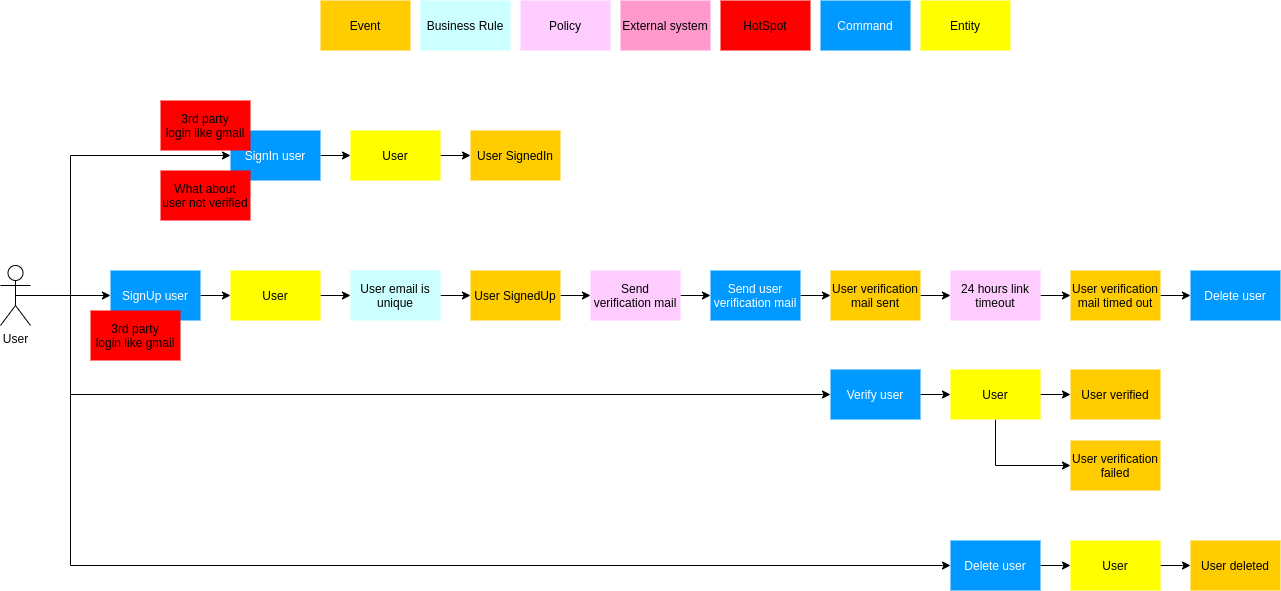

The diagram above was exported from draw.io. Its source (the exported page's mxGraphModel, read from the mxfile embedded in the PNG):
<mxGraphModel dx="1422" dy="816" grid="1" gridSize="10" guides="1" tooltips="1" connect="1" arrows="1" fold="1" page="1" pageScale="1" pageWidth="1169" pageHeight="827" math="0" shadow="0">
  <root>
    <mxCell id="0" />
    <mxCell id="1" parent="0" />
    <mxCell id="Yx7O7Yuk3evTRra0ATZZ-1" value="Event" style="rounded=0;whiteSpace=wrap;html=1;fillColor=#ffcc00;strokeColor=none;" parent="1" vertex="1">
      <mxGeometry x="340" y="70" width="90" height="50" as="geometry" />
    </mxCell>
    <mxCell id="Yx7O7Yuk3evTRra0ATZZ-2" value="Business Rule" style="rounded=0;whiteSpace=wrap;html=1;fillColor=#ccffff;strokeColor=none;" parent="1" vertex="1">
      <mxGeometry x="440" y="70" width="90" height="50" as="geometry" />
    </mxCell>
    <mxCell id="Yx7O7Yuk3evTRra0ATZZ-3" value="Policy" style="rounded=0;whiteSpace=wrap;html=1;fillColor=#ffccff;strokeColor=none;" parent="1" vertex="1">
      <mxGeometry x="540" y="70" width="90" height="50" as="geometry" />
    </mxCell>
    <mxCell id="Yx7O7Yuk3evTRra0ATZZ-4" value="External system" style="rounded=0;whiteSpace=wrap;html=1;fillColor=#ff99cc;strokeColor=none;" parent="1" vertex="1">
      <mxGeometry x="640" y="70" width="90" height="50" as="geometry" />
    </mxCell>
    <mxCell id="Yx7O7Yuk3evTRra0ATZZ-5" value="HotSpot" style="rounded=0;whiteSpace=wrap;html=1;fillColor=#ff0000;strokeColor=none;" parent="1" vertex="1">
      <mxGeometry x="740" y="70" width="90" height="50" as="geometry" />
    </mxCell>
    <mxCell id="Yx7O7Yuk3evTRra0ATZZ-6" value="Command" style="rounded=0;whiteSpace=wrap;html=1;fillColor=#0099ff;strokeColor=none;fontColor=#FFFFFF;" parent="1" vertex="1">
      <mxGeometry x="840" y="70" width="90" height="50" as="geometry" />
    </mxCell>
    <mxCell id="Yx7O7Yuk3evTRra0ATZZ-7" value="User SignedIn" style="rounded=0;whiteSpace=wrap;html=1;fillColor=#ffcc00;strokeColor=none;" parent="1" vertex="1">
      <mxGeometry x="490" y="200" width="90" height="50" as="geometry" />
    </mxCell>
    <mxCell id="Yx7O7Yuk3evTRra0ATZZ-34" style="edgeStyle=orthogonalEdgeStyle;rounded=0;orthogonalLoop=1;jettySize=auto;html=1;exitX=1;exitY=0.5;exitDx=0;exitDy=0;entryX=0;entryY=0.5;entryDx=0;entryDy=0;fontColor=#FFFFFF;" parent="1" source="Yx7O7Yuk3evTRra0ATZZ-8" target="Yx7O7Yuk3evTRra0ATZZ-32" edge="1">
      <mxGeometry relative="1" as="geometry" />
    </mxCell>
    <mxCell id="Yx7O7Yuk3evTRra0ATZZ-8" value="User SignedUp" style="rounded=0;whiteSpace=wrap;html=1;fillColor=#ffcc00;strokeColor=none;" parent="1" vertex="1">
      <mxGeometry x="490" y="340" width="90" height="50" as="geometry" />
    </mxCell>
    <mxCell id="Yx7O7Yuk3evTRra0ATZZ-39" style="edgeStyle=orthogonalEdgeStyle;rounded=0;orthogonalLoop=1;jettySize=auto;html=1;exitX=1;exitY=0.5;exitDx=0;exitDy=0;entryX=0;entryY=0.5;entryDx=0;entryDy=0;fontColor=#FFFFFF;" parent="1" source="Yx7O7Yuk3evTRra0ATZZ-9" target="Yx7O7Yuk3evTRra0ATZZ-38" edge="1">
      <mxGeometry relative="1" as="geometry" />
    </mxCell>
    <mxCell id="Yx7O7Yuk3evTRra0ATZZ-9" value="User verification&lt;br&gt;mail sent" style="rounded=0;whiteSpace=wrap;html=1;fillColor=#ffcc00;strokeColor=none;" parent="1" vertex="1">
      <mxGeometry x="850" y="340" width="90" height="50" as="geometry" />
    </mxCell>
    <mxCell id="Yx7O7Yuk3evTRra0ATZZ-58" style="edgeStyle=orthogonalEdgeStyle;rounded=0;orthogonalLoop=1;jettySize=auto;html=1;exitX=1;exitY=0.5;exitDx=0;exitDy=0;fontColor=#000000;" parent="1" source="Yx7O7Yuk3evTRra0ATZZ-10" target="Yx7O7Yuk3evTRra0ATZZ-57" edge="1">
      <mxGeometry relative="1" as="geometry" />
    </mxCell>
    <mxCell id="Yx7O7Yuk3evTRra0ATZZ-10" value="User verification&lt;br&gt;mail timed out" style="rounded=0;whiteSpace=wrap;html=1;fillColor=#ffcc00;strokeColor=none;" parent="1" vertex="1">
      <mxGeometry x="1090" y="340" width="90" height="50" as="geometry" />
    </mxCell>
    <mxCell id="Yx7O7Yuk3evTRra0ATZZ-11" value="User verified" style="rounded=0;whiteSpace=wrap;html=1;fillColor=#ffcc00;strokeColor=none;" parent="1" vertex="1">
      <mxGeometry x="1090" y="439" width="90" height="50" as="geometry" />
    </mxCell>
    <mxCell id="Yx7O7Yuk3evTRra0ATZZ-12" value="User verification&lt;br&gt;failed" style="rounded=0;whiteSpace=wrap;html=1;fillColor=#ffcc00;strokeColor=none;" parent="1" vertex="1">
      <mxGeometry x="1090" y="510" width="90" height="50" as="geometry" />
    </mxCell>
    <mxCell id="Yx7O7Yuk3evTRra0ATZZ-13" value="User deleted" style="rounded=0;whiteSpace=wrap;html=1;fillColor=#ffcc00;strokeColor=none;" parent="1" vertex="1">
      <mxGeometry x="1210" y="610" width="90" height="50" as="geometry" />
    </mxCell>
    <mxCell id="Yx7O7Yuk3evTRra0ATZZ-14" value="Entity" style="rounded=0;whiteSpace=wrap;html=1;fillColor=#ffff00;strokeColor=none;" parent="1" vertex="1">
      <mxGeometry x="940" y="70" width="90" height="50" as="geometry" />
    </mxCell>
    <mxCell id="Yx7O7Yuk3evTRra0ATZZ-18" style="edgeStyle=orthogonalEdgeStyle;rounded=0;orthogonalLoop=1;jettySize=auto;html=1;exitX=1;exitY=0.5;exitDx=0;exitDy=0;entryX=0;entryY=0.5;entryDx=0;entryDy=0;fontColor=#FFFFFF;" parent="1" source="Yx7O7Yuk3evTRra0ATZZ-15" target="Yx7O7Yuk3evTRra0ATZZ-16" edge="1">
      <mxGeometry relative="1" as="geometry" />
    </mxCell>
    <mxCell id="Yx7O7Yuk3evTRra0ATZZ-15" value="SignIn user" style="rounded=0;whiteSpace=wrap;html=1;fillColor=#0099ff;strokeColor=none;fontColor=#FFFFFF;" parent="1" vertex="1">
      <mxGeometry x="250" y="200" width="90" height="50" as="geometry" />
    </mxCell>
    <mxCell id="Yx7O7Yuk3evTRra0ATZZ-19" style="edgeStyle=orthogonalEdgeStyle;rounded=0;orthogonalLoop=1;jettySize=auto;html=1;exitX=1;exitY=0.5;exitDx=0;exitDy=0;entryX=0;entryY=0.5;entryDx=0;entryDy=0;fontColor=#FFFFFF;" parent="1" source="Yx7O7Yuk3evTRra0ATZZ-16" target="Yx7O7Yuk3evTRra0ATZZ-7" edge="1">
      <mxGeometry relative="1" as="geometry" />
    </mxCell>
    <mxCell id="Yx7O7Yuk3evTRra0ATZZ-16" value="User" style="rounded=0;whiteSpace=wrap;html=1;fillColor=#ffff00;strokeColor=none;" parent="1" vertex="1">
      <mxGeometry x="370" y="200" width="90" height="50" as="geometry" />
    </mxCell>
    <mxCell id="Yx7O7Yuk3evTRra0ATZZ-20" value="3rd party&lt;br&gt;login like gmail" style="rounded=0;whiteSpace=wrap;html=1;fillColor=#ff0000;strokeColor=none;" parent="1" vertex="1">
      <mxGeometry x="180" y="170" width="90" height="50" as="geometry" />
    </mxCell>
    <mxCell id="Yx7O7Yuk3evTRra0ATZZ-21" value="What about&lt;br&gt;user not verified" style="rounded=0;whiteSpace=wrap;html=1;fillColor=#ff0000;strokeColor=none;" parent="1" vertex="1">
      <mxGeometry x="180" y="240" width="90" height="50" as="geometry" />
    </mxCell>
    <mxCell id="Yx7O7Yuk3evTRra0ATZZ-24" style="edgeStyle=orthogonalEdgeStyle;rounded=0;orthogonalLoop=1;jettySize=auto;html=1;exitX=1;exitY=0.5;exitDx=0;exitDy=0;entryX=0;entryY=0.5;entryDx=0;entryDy=0;fontColor=#FFFFFF;" parent="1" source="Yx7O7Yuk3evTRra0ATZZ-22" target="Yx7O7Yuk3evTRra0ATZZ-8" edge="1">
      <mxGeometry relative="1" as="geometry" />
    </mxCell>
    <mxCell id="Yx7O7Yuk3evTRra0ATZZ-22" value="User email is unique" style="rounded=0;whiteSpace=wrap;html=1;fillColor=#ccffff;strokeColor=none;" parent="1" vertex="1">
      <mxGeometry x="370" y="340" width="90" height="50" as="geometry" />
    </mxCell>
    <mxCell id="Yx7O7Yuk3evTRra0ATZZ-31" style="edgeStyle=orthogonalEdgeStyle;rounded=0;orthogonalLoop=1;jettySize=auto;html=1;exitX=1;exitY=0.5;exitDx=0;exitDy=0;entryX=0;entryY=0.5;entryDx=0;entryDy=0;fontColor=#FFFFFF;" parent="1" source="Yx7O7Yuk3evTRra0ATZZ-25" target="Yx7O7Yuk3evTRra0ATZZ-29" edge="1">
      <mxGeometry relative="1" as="geometry" />
    </mxCell>
    <mxCell id="Yx7O7Yuk3evTRra0ATZZ-25" value="SignUp user" style="rounded=0;whiteSpace=wrap;html=1;fillColor=#0099ff;strokeColor=none;fontColor=#FFFFFF;" parent="1" vertex="1">
      <mxGeometry x="130" y="340" width="90" height="50" as="geometry" />
    </mxCell>
    <mxCell id="Yx7O7Yuk3evTRra0ATZZ-30" style="edgeStyle=orthogonalEdgeStyle;rounded=0;orthogonalLoop=1;jettySize=auto;html=1;exitX=1;exitY=0.5;exitDx=0;exitDy=0;entryX=0;entryY=0.5;entryDx=0;entryDy=0;fontColor=#FFFFFF;" parent="1" source="Yx7O7Yuk3evTRra0ATZZ-29" target="Yx7O7Yuk3evTRra0ATZZ-22" edge="1">
      <mxGeometry relative="1" as="geometry" />
    </mxCell>
    <mxCell id="Yx7O7Yuk3evTRra0ATZZ-29" value="User" style="rounded=0;whiteSpace=wrap;html=1;fillColor=#ffff00;strokeColor=none;" parent="1" vertex="1">
      <mxGeometry x="250" y="340" width="90" height="50" as="geometry" />
    </mxCell>
    <mxCell id="Yx7O7Yuk3evTRra0ATZZ-36" style="edgeStyle=orthogonalEdgeStyle;rounded=0;orthogonalLoop=1;jettySize=auto;html=1;exitX=1;exitY=0.5;exitDx=0;exitDy=0;entryX=0;entryY=0.5;entryDx=0;entryDy=0;fontColor=#FFFFFF;" parent="1" source="Yx7O7Yuk3evTRra0ATZZ-32" target="Yx7O7Yuk3evTRra0ATZZ-35" edge="1">
      <mxGeometry relative="1" as="geometry" />
    </mxCell>
    <mxCell id="Yx7O7Yuk3evTRra0ATZZ-32" value="Send verification mail" style="rounded=0;whiteSpace=wrap;html=1;fillColor=#ffccff;strokeColor=none;" parent="1" vertex="1">
      <mxGeometry x="610" y="340" width="90" height="50" as="geometry" />
    </mxCell>
    <mxCell id="Yx7O7Yuk3evTRra0ATZZ-37" style="edgeStyle=orthogonalEdgeStyle;rounded=0;orthogonalLoop=1;jettySize=auto;html=1;exitX=1;exitY=0.5;exitDx=0;exitDy=0;fontColor=#FFFFFF;" parent="1" source="Yx7O7Yuk3evTRra0ATZZ-35" target="Yx7O7Yuk3evTRra0ATZZ-9" edge="1">
      <mxGeometry relative="1" as="geometry" />
    </mxCell>
    <mxCell id="Yx7O7Yuk3evTRra0ATZZ-35" value="Send user verification mail" style="rounded=0;whiteSpace=wrap;html=1;fillColor=#0099ff;strokeColor=none;fontColor=#FFFFFF;" parent="1" vertex="1">
      <mxGeometry x="730" y="340" width="90" height="50" as="geometry" />
    </mxCell>
    <mxCell id="Yx7O7Yuk3evTRra0ATZZ-40" style="edgeStyle=orthogonalEdgeStyle;rounded=0;orthogonalLoop=1;jettySize=auto;html=1;exitX=1;exitY=0.5;exitDx=0;exitDy=0;entryX=0;entryY=0.5;entryDx=0;entryDy=0;fontColor=#FFFFFF;" parent="1" source="Yx7O7Yuk3evTRra0ATZZ-38" target="Yx7O7Yuk3evTRra0ATZZ-10" edge="1">
      <mxGeometry relative="1" as="geometry" />
    </mxCell>
    <mxCell id="Yx7O7Yuk3evTRra0ATZZ-38" value="24 hours link timeout" style="rounded=0;whiteSpace=wrap;html=1;fillColor=#ffccff;strokeColor=none;" parent="1" vertex="1">
      <mxGeometry x="970" y="340" width="90" height="50" as="geometry" />
    </mxCell>
    <mxCell id="Yx7O7Yuk3evTRra0ATZZ-45" style="edgeStyle=orthogonalEdgeStyle;rounded=0;orthogonalLoop=1;jettySize=auto;html=1;exitX=1;exitY=0.5;exitDx=0;exitDy=0;entryX=0;entryY=0.5;entryDx=0;entryDy=0;fontColor=#FFFFFF;" parent="1" source="Yx7O7Yuk3evTRra0ATZZ-41" target="Yx7O7Yuk3evTRra0ATZZ-43" edge="1">
      <mxGeometry relative="1" as="geometry" />
    </mxCell>
    <mxCell id="Yx7O7Yuk3evTRra0ATZZ-41" value="Verify user" style="rounded=0;whiteSpace=wrap;html=1;fillColor=#0099ff;strokeColor=none;fontColor=#FFFFFF;" parent="1" vertex="1">
      <mxGeometry x="850" y="439" width="90" height="50" as="geometry" />
    </mxCell>
    <mxCell id="Yx7O7Yuk3evTRra0ATZZ-44" style="edgeStyle=orthogonalEdgeStyle;rounded=0;orthogonalLoop=1;jettySize=auto;html=1;exitX=1;exitY=0.5;exitDx=0;exitDy=0;entryX=0;entryY=0.5;entryDx=0;entryDy=0;fontColor=#FFFFFF;" parent="1" source="Yx7O7Yuk3evTRra0ATZZ-43" target="Yx7O7Yuk3evTRra0ATZZ-11" edge="1">
      <mxGeometry relative="1" as="geometry" />
    </mxCell>
    <mxCell id="Yx7O7Yuk3evTRra0ATZZ-46" style="edgeStyle=orthogonalEdgeStyle;rounded=0;orthogonalLoop=1;jettySize=auto;html=1;exitX=0.5;exitY=1;exitDx=0;exitDy=0;entryX=0;entryY=0.5;entryDx=0;entryDy=0;fontColor=#FFFFFF;" parent="1" source="Yx7O7Yuk3evTRra0ATZZ-43" target="Yx7O7Yuk3evTRra0ATZZ-12" edge="1">
      <mxGeometry relative="1" as="geometry" />
    </mxCell>
    <mxCell id="Yx7O7Yuk3evTRra0ATZZ-43" value="User" style="rounded=0;whiteSpace=wrap;html=1;fillColor=#ffff00;strokeColor=none;" parent="1" vertex="1">
      <mxGeometry x="970" y="439" width="90" height="50" as="geometry" />
    </mxCell>
    <mxCell id="Yx7O7Yuk3evTRra0ATZZ-49" style="edgeStyle=orthogonalEdgeStyle;rounded=0;orthogonalLoop=1;jettySize=auto;html=1;exitX=1;exitY=0.5;exitDx=0;exitDy=0;entryX=0;entryY=0.5;entryDx=0;entryDy=0;fontColor=#FFFFFF;" parent="1" source="Yx7O7Yuk3evTRra0ATZZ-47" target="Yx7O7Yuk3evTRra0ATZZ-48" edge="1">
      <mxGeometry relative="1" as="geometry" />
    </mxCell>
    <mxCell id="Yx7O7Yuk3evTRra0ATZZ-47" value="Delete user" style="rounded=0;whiteSpace=wrap;html=1;fillColor=#0099ff;strokeColor=none;fontColor=#FFFFFF;" parent="1" vertex="1">
      <mxGeometry x="970" y="610" width="90" height="50" as="geometry" />
    </mxCell>
    <mxCell id="Yx7O7Yuk3evTRra0ATZZ-50" style="edgeStyle=orthogonalEdgeStyle;rounded=0;orthogonalLoop=1;jettySize=auto;html=1;exitX=1;exitY=0.5;exitDx=0;exitDy=0;entryX=0;entryY=0.5;entryDx=0;entryDy=0;fontColor=#FFFFFF;" parent="1" source="Yx7O7Yuk3evTRra0ATZZ-48" target="Yx7O7Yuk3evTRra0ATZZ-13" edge="1">
      <mxGeometry relative="1" as="geometry" />
    </mxCell>
    <mxCell id="Yx7O7Yuk3evTRra0ATZZ-48" value="User" style="rounded=0;whiteSpace=wrap;html=1;fillColor=#ffff00;strokeColor=none;" parent="1" vertex="1">
      <mxGeometry x="1090" y="610" width="90" height="50" as="geometry" />
    </mxCell>
    <mxCell id="Yx7O7Yuk3evTRra0ATZZ-52" style="edgeStyle=orthogonalEdgeStyle;rounded=0;orthogonalLoop=1;jettySize=auto;html=1;exitX=0.5;exitY=0.5;exitDx=0;exitDy=0;exitPerimeter=0;entryX=0;entryY=0.5;entryDx=0;entryDy=0;fontColor=#FFFFFF;" parent="1" source="Yx7O7Yuk3evTRra0ATZZ-51" target="Yx7O7Yuk3evTRra0ATZZ-25" edge="1">
      <mxGeometry relative="1" as="geometry" />
    </mxCell>
    <mxCell id="Yx7O7Yuk3evTRra0ATZZ-53" style="edgeStyle=orthogonalEdgeStyle;rounded=0;orthogonalLoop=1;jettySize=auto;html=1;exitX=0.5;exitY=0.5;exitDx=0;exitDy=0;exitPerimeter=0;entryX=0;entryY=0.5;entryDx=0;entryDy=0;fontColor=#000000;" parent="1" source="Yx7O7Yuk3evTRra0ATZZ-51" target="Yx7O7Yuk3evTRra0ATZZ-41" edge="1">
      <mxGeometry relative="1" as="geometry">
        <Array as="points">
          <mxPoint x="90" y="365" />
          <mxPoint x="90" y="464" />
        </Array>
      </mxGeometry>
    </mxCell>
    <mxCell id="Yx7O7Yuk3evTRra0ATZZ-54" style="edgeStyle=orthogonalEdgeStyle;rounded=0;orthogonalLoop=1;jettySize=auto;html=1;exitX=0.5;exitY=0.5;exitDx=0;exitDy=0;exitPerimeter=0;entryX=0;entryY=0.5;entryDx=0;entryDy=0;fontColor=#000000;" parent="1" source="Yx7O7Yuk3evTRra0ATZZ-51" target="Yx7O7Yuk3evTRra0ATZZ-15" edge="1">
      <mxGeometry relative="1" as="geometry">
        <Array as="points">
          <mxPoint x="90" y="365" />
          <mxPoint x="90" y="225" />
        </Array>
      </mxGeometry>
    </mxCell>
    <mxCell id="Yx7O7Yuk3evTRra0ATZZ-55" style="edgeStyle=orthogonalEdgeStyle;rounded=0;orthogonalLoop=1;jettySize=auto;html=1;exitX=0.5;exitY=0.5;exitDx=0;exitDy=0;exitPerimeter=0;entryX=0;entryY=0.5;entryDx=0;entryDy=0;fontColor=#000000;" parent="1" source="Yx7O7Yuk3evTRra0ATZZ-51" target="Yx7O7Yuk3evTRra0ATZZ-47" edge="1">
      <mxGeometry relative="1" as="geometry">
        <Array as="points">
          <mxPoint x="90" y="365" />
          <mxPoint x="90" y="635" />
        </Array>
      </mxGeometry>
    </mxCell>
    <mxCell id="Yx7O7Yuk3evTRra0ATZZ-51" value="User" style="shape=umlActor;verticalLabelPosition=bottom;labelBackgroundColor=#ffffff;verticalAlign=top;html=1;outlineConnect=0;fontColor=#000000;" parent="1" vertex="1">
      <mxGeometry x="20" y="335" width="30" height="60" as="geometry" />
    </mxCell>
    <mxCell id="Yx7O7Yuk3evTRra0ATZZ-57" value="Delete user" style="rounded=0;whiteSpace=wrap;html=1;fillColor=#0099ff;strokeColor=none;fontColor=#FFFFFF;" parent="1" vertex="1">
      <mxGeometry x="1210" y="340" width="90" height="50" as="geometry" />
    </mxCell>
    <mxCell id="lrxkkm3lSRa_blSLafY6-1" value="3rd party&lt;br&gt;login like gmail" style="rounded=0;whiteSpace=wrap;html=1;fillColor=#ff0000;strokeColor=none;" vertex="1" parent="1">
      <mxGeometry x="110" y="380" width="90" height="50" as="geometry" />
    </mxCell>
  </root>
</mxGraphModel>